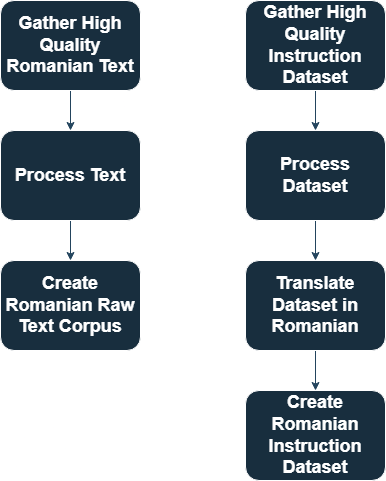

The diagram above was exported from draw.io. Its source (the exported page's mxGraphModel, read from the mxfile embedded in the PNG):
<mxGraphModel dx="1235" dy="673" grid="1" gridSize="10" guides="1" tooltips="1" connect="1" arrows="1" fold="1" page="1" pageScale="1" pageWidth="850" pageHeight="1100" math="0" shadow="0">
  <root>
    <mxCell id="0" />
    <mxCell id="1" parent="0" />
    <mxCell id="dk30KMgqiRwmf9Mv-j-C-3" style="edgeStyle=orthogonalEdgeStyle;rounded=0;orthogonalLoop=1;jettySize=auto;html=1;entryX=0.5;entryY=0;entryDx=0;entryDy=0;strokeColor=#23445D;labelBackgroundColor=none;fontColor=default;" edge="1" parent="1" source="dk30KMgqiRwmf9Mv-j-C-1" target="dk30KMgqiRwmf9Mv-j-C-2">
      <mxGeometry relative="1" as="geometry" />
    </mxCell>
    <mxCell id="dk30KMgqiRwmf9Mv-j-C-1" value="&lt;b&gt;&lt;font style=&quot;font-size: 18px;&quot;&gt;Gather High Quality Romanian Text&lt;/font&gt;&lt;/b&gt;" style="rounded=1;whiteSpace=wrap;html=1;fillColor=#182E3E;strokeColor=#FFFFFF;labelBackgroundColor=none;fontColor=#FFFFFF;" vertex="1" parent="1">
      <mxGeometry x="180" y="70" width="140" height="90" as="geometry" />
    </mxCell>
    <mxCell id="dk30KMgqiRwmf9Mv-j-C-5" style="edgeStyle=orthogonalEdgeStyle;rounded=0;orthogonalLoop=1;jettySize=auto;html=1;exitX=0.5;exitY=1;exitDx=0;exitDy=0;entryX=0.5;entryY=0;entryDx=0;entryDy=0;strokeColor=#23445D;labelBackgroundColor=none;fontColor=default;" edge="1" parent="1" source="dk30KMgqiRwmf9Mv-j-C-2" target="dk30KMgqiRwmf9Mv-j-C-4">
      <mxGeometry relative="1" as="geometry" />
    </mxCell>
    <mxCell id="dk30KMgqiRwmf9Mv-j-C-2" value="&lt;b&gt;&lt;font style=&quot;font-size: 18px;&quot;&gt;Process Text&lt;/font&gt;&lt;/b&gt;" style="rounded=1;whiteSpace=wrap;html=1;fillColor=#182E3E;strokeColor=#FFFFFF;labelBackgroundColor=none;fontColor=#FFFFFF;" vertex="1" parent="1">
      <mxGeometry x="180" y="200" width="140" height="90" as="geometry" />
    </mxCell>
    <mxCell id="dk30KMgqiRwmf9Mv-j-C-4" value="&lt;b&gt;&lt;font style=&quot;font-size: 18px;&quot;&gt;Create Romanian Raw Text Corpus&lt;/font&gt;&lt;/b&gt;" style="rounded=1;whiteSpace=wrap;html=1;fillColor=#182E3E;strokeColor=#FFFFFF;labelBackgroundColor=none;fontColor=#FFFFFF;" vertex="1" parent="1">
      <mxGeometry x="180" y="330" width="140" height="90" as="geometry" />
    </mxCell>
    <mxCell id="dk30KMgqiRwmf9Mv-j-C-10" style="edgeStyle=orthogonalEdgeStyle;rounded=0;orthogonalLoop=1;jettySize=auto;html=1;exitX=0.5;exitY=1;exitDx=0;exitDy=0;entryX=0.5;entryY=0;entryDx=0;entryDy=0;strokeColor=#23445D;labelBackgroundColor=none;fontColor=default;" edge="1" parent="1" source="dk30KMgqiRwmf9Mv-j-C-6" target="dk30KMgqiRwmf9Mv-j-C-7">
      <mxGeometry relative="1" as="geometry" />
    </mxCell>
    <mxCell id="dk30KMgqiRwmf9Mv-j-C-6" value="&lt;b&gt;&lt;font style=&quot;font-size: 18px;&quot;&gt;Gather High Quality Instruction Dataset&lt;/font&gt;&lt;/b&gt;" style="rounded=1;whiteSpace=wrap;html=1;fillColor=#182E3E;strokeColor=#FFFFFF;labelBackgroundColor=none;fontColor=#FFFFFF;" vertex="1" parent="1">
      <mxGeometry x="425" y="70" width="140" height="90" as="geometry" />
    </mxCell>
    <mxCell id="dk30KMgqiRwmf9Mv-j-C-11" style="edgeStyle=orthogonalEdgeStyle;rounded=0;orthogonalLoop=1;jettySize=auto;html=1;exitX=0.5;exitY=1;exitDx=0;exitDy=0;entryX=0.5;entryY=0;entryDx=0;entryDy=0;strokeColor=#23445D;labelBackgroundColor=none;fontColor=default;" edge="1" parent="1" source="dk30KMgqiRwmf9Mv-j-C-7" target="dk30KMgqiRwmf9Mv-j-C-8">
      <mxGeometry relative="1" as="geometry" />
    </mxCell>
    <mxCell id="dk30KMgqiRwmf9Mv-j-C-7" value="&lt;b&gt;&lt;font style=&quot;font-size: 18px;&quot;&gt;Process Dataset&lt;/font&gt;&lt;/b&gt;" style="rounded=1;whiteSpace=wrap;html=1;fillColor=#182E3E;strokeColor=#FFFFFF;labelBackgroundColor=none;fontColor=#FFFFFF;" vertex="1" parent="1">
      <mxGeometry x="425" y="200" width="140" height="90" as="geometry" />
    </mxCell>
    <mxCell id="dk30KMgqiRwmf9Mv-j-C-12" style="edgeStyle=orthogonalEdgeStyle;rounded=0;orthogonalLoop=1;jettySize=auto;html=1;exitX=0.5;exitY=1;exitDx=0;exitDy=0;entryX=0.5;entryY=0;entryDx=0;entryDy=0;strokeColor=#23445D;labelBackgroundColor=none;fontColor=default;" edge="1" parent="1" source="dk30KMgqiRwmf9Mv-j-C-8" target="dk30KMgqiRwmf9Mv-j-C-9">
      <mxGeometry relative="1" as="geometry" />
    </mxCell>
    <mxCell id="dk30KMgqiRwmf9Mv-j-C-8" value="&lt;b&gt;&lt;font style=&quot;font-size: 18px;&quot;&gt;Translate Dataset in Romanian&lt;/font&gt;&lt;/b&gt;" style="rounded=1;whiteSpace=wrap;html=1;fillColor=#182E3E;strokeColor=#FFFFFF;labelBackgroundColor=none;fontColor=#FFFFFF;" vertex="1" parent="1">
      <mxGeometry x="425" y="330" width="140" height="90" as="geometry" />
    </mxCell>
    <mxCell id="dk30KMgqiRwmf9Mv-j-C-9" value="&lt;b&gt;&lt;font style=&quot;font-size: 18px;&quot;&gt;Create Romanian Instruction Dataset&lt;/font&gt;&lt;/b&gt;" style="rounded=1;whiteSpace=wrap;html=1;fillColor=#182E3E;strokeColor=#FFFFFF;labelBackgroundColor=none;fontColor=#FFFFFF;" vertex="1" parent="1">
      <mxGeometry x="425" y="460" width="140" height="90" as="geometry" />
    </mxCell>
  </root>
</mxGraphModel>